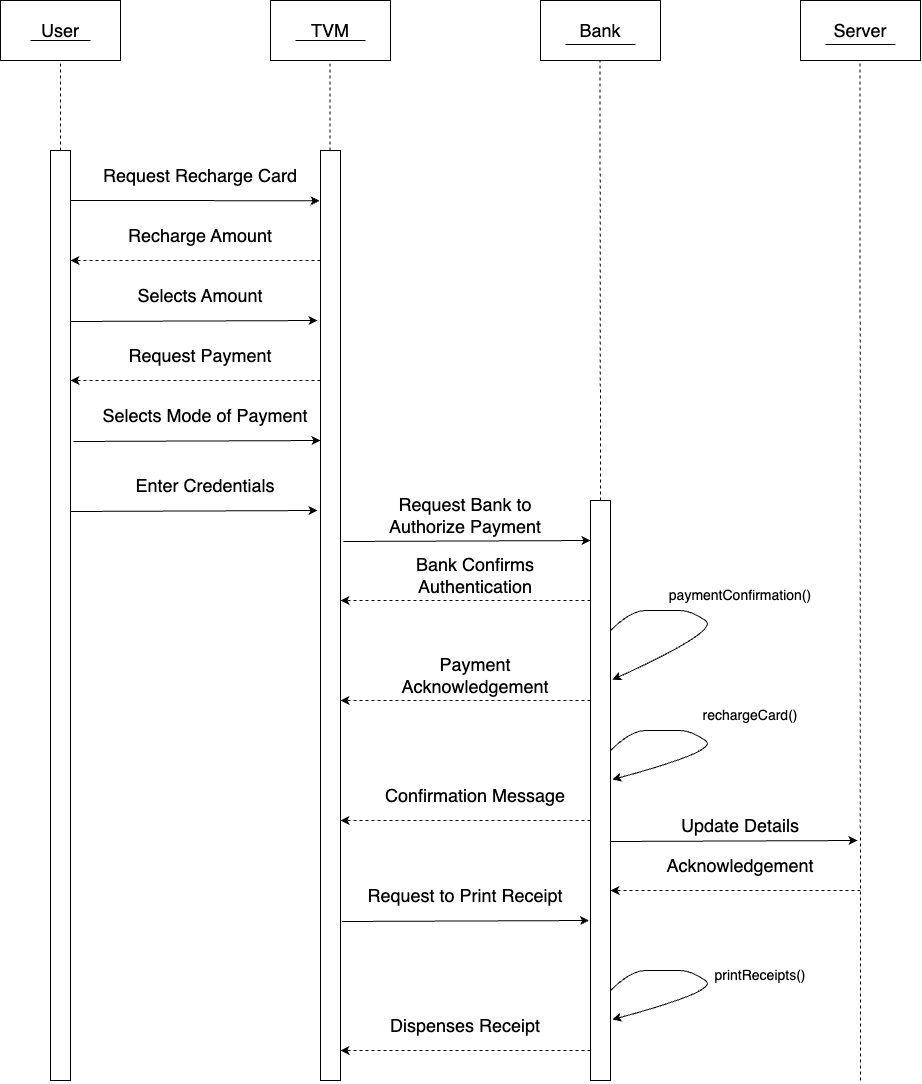

The diagram above was exported from draw.io. Its source (the exported page's mxGraphModel, read from the mxfile embedded in the PNG):
<mxGraphModel dx="2385" dy="1418" grid="1" gridSize="10" guides="1" tooltips="1" connect="1" arrows="1" fold="1" page="1" pageScale="1" pageWidth="850" pageHeight="1100" math="0" shadow="0">
  <root>
    <mxCell id="0" />
    <mxCell id="1" parent="0" />
    <mxCell id="m_yIS0kcz00EE0Y5XQm6-1" value="" style="rounded=0;whiteSpace=wrap;html=1;" vertex="1" parent="1">
      <mxGeometry x="140" y="90" width="120" height="60" as="geometry" />
    </mxCell>
    <mxCell id="m_yIS0kcz00EE0Y5XQm6-2" value="&lt;font style=&quot;font-size: 18px;&quot;&gt;User&lt;/font&gt;" style="text;html=1;strokeColor=none;fillColor=none;align=center;verticalAlign=middle;whiteSpace=wrap;rounded=0;" vertex="1" parent="1">
      <mxGeometry x="170" y="105" width="60" height="30" as="geometry" />
    </mxCell>
    <mxCell id="m_yIS0kcz00EE0Y5XQm6-3" value="" style="rounded=0;whiteSpace=wrap;html=1;" vertex="1" parent="1">
      <mxGeometry x="410" y="90" width="120" height="60" as="geometry" />
    </mxCell>
    <mxCell id="m_yIS0kcz00EE0Y5XQm6-4" value="&lt;font style=&quot;font-size: 18px;&quot;&gt;TVM&lt;/font&gt;" style="text;html=1;strokeColor=none;fillColor=none;align=center;verticalAlign=middle;whiteSpace=wrap;rounded=0;" vertex="1" parent="1">
      <mxGeometry x="440" y="105" width="60" height="30" as="geometry" />
    </mxCell>
    <mxCell id="m_yIS0kcz00EE0Y5XQm6-5" value="" style="rounded=0;whiteSpace=wrap;html=1;" vertex="1" parent="1">
      <mxGeometry x="680" y="90" width="120" height="60" as="geometry" />
    </mxCell>
    <mxCell id="m_yIS0kcz00EE0Y5XQm6-6" value="&lt;font style=&quot;font-size: 18px;&quot;&gt;Bank&lt;/font&gt;" style="text;html=1;strokeColor=none;fillColor=none;align=center;verticalAlign=middle;whiteSpace=wrap;rounded=0;" vertex="1" parent="1">
      <mxGeometry x="710" y="105" width="60" height="30" as="geometry" />
    </mxCell>
    <mxCell id="m_yIS0kcz00EE0Y5XQm6-7" value="" style="rounded=0;whiteSpace=wrap;html=1;" vertex="1" parent="1">
      <mxGeometry x="940" y="90" width="120" height="60" as="geometry" />
    </mxCell>
    <mxCell id="m_yIS0kcz00EE0Y5XQm6-8" value="&lt;font style=&quot;font-size: 18px;&quot;&gt;Server&lt;/font&gt;" style="text;html=1;strokeColor=none;fillColor=none;align=center;verticalAlign=middle;whiteSpace=wrap;rounded=0;" vertex="1" parent="1">
      <mxGeometry x="970" y="105" width="60" height="30" as="geometry" />
    </mxCell>
    <mxCell id="m_yIS0kcz00EE0Y5XQm6-9" value="" style="endArrow=none;dashed=1;html=1;rounded=0;" edge="1" parent="1">
      <mxGeometry width="50" height="50" relative="1" as="geometry">
        <mxPoint x="200" y="240" as="sourcePoint" />
        <mxPoint x="200" y="150" as="targetPoint" />
      </mxGeometry>
    </mxCell>
    <mxCell id="m_yIS0kcz00EE0Y5XQm6-10" value="" style="endArrow=none;dashed=1;html=1;rounded=0;" edge="1" parent="1">
      <mxGeometry width="50" height="50" relative="1" as="geometry">
        <mxPoint x="469.5" y="240" as="sourcePoint" />
        <mxPoint x="469.5" y="150" as="targetPoint" />
      </mxGeometry>
    </mxCell>
    <mxCell id="m_yIS0kcz00EE0Y5XQm6-11" value="" style="endArrow=none;dashed=1;html=1;rounded=0;exitX=0.5;exitY=0;exitDx=0;exitDy=0;" edge="1" parent="1" source="m_yIS0kcz00EE0Y5XQm6-16">
      <mxGeometry width="50" height="50" relative="1" as="geometry">
        <mxPoint x="739.5" y="240" as="sourcePoint" />
        <mxPoint x="739.5" y="150" as="targetPoint" />
      </mxGeometry>
    </mxCell>
    <mxCell id="m_yIS0kcz00EE0Y5XQm6-12" value="" style="endArrow=none;dashed=1;html=1;rounded=0;" edge="1" parent="1">
      <mxGeometry width="50" height="50" relative="1" as="geometry">
        <mxPoint x="1000" y="1170" as="sourcePoint" />
        <mxPoint x="999.5" y="150" as="targetPoint" />
      </mxGeometry>
    </mxCell>
    <mxCell id="m_yIS0kcz00EE0Y5XQm6-14" value="" style="rounded=0;whiteSpace=wrap;html=1;" vertex="1" parent="1">
      <mxGeometry x="190" y="240" width="20" height="930" as="geometry" />
    </mxCell>
    <mxCell id="m_yIS0kcz00EE0Y5XQm6-15" value="" style="rounded=0;whiteSpace=wrap;html=1;" vertex="1" parent="1">
      <mxGeometry x="460" y="240" width="20" height="930" as="geometry" />
    </mxCell>
    <mxCell id="m_yIS0kcz00EE0Y5XQm6-16" value="" style="rounded=0;whiteSpace=wrap;html=1;" vertex="1" parent="1">
      <mxGeometry x="730" y="590" width="20" height="580" as="geometry" />
    </mxCell>
    <mxCell id="m_yIS0kcz00EE0Y5XQm6-18" value="" style="endArrow=classic;html=1;rounded=0;entryX=-0.05;entryY=0.054;entryDx=0;entryDy=0;entryPerimeter=0;" edge="1" parent="1" target="m_yIS0kcz00EE0Y5XQm6-15">
      <mxGeometry width="50" height="50" relative="1" as="geometry">
        <mxPoint x="210" y="290" as="sourcePoint" />
        <mxPoint x="260" y="240" as="targetPoint" />
      </mxGeometry>
    </mxCell>
    <mxCell id="m_yIS0kcz00EE0Y5XQm6-19" value="" style="endArrow=classic;html=1;rounded=0;entryX=-0.15;entryY=0.06;entryDx=0;entryDy=0;entryPerimeter=0;" edge="1" parent="1">
      <mxGeometry width="50" height="50" relative="1" as="geometry">
        <mxPoint x="210" y="411" as="sourcePoint" />
        <mxPoint x="457" y="410" as="targetPoint" />
      </mxGeometry>
    </mxCell>
    <mxCell id="m_yIS0kcz00EE0Y5XQm6-20" value="" style="endArrow=classic;html=1;rounded=0;entryX=-0.15;entryY=0.06;entryDx=0;entryDy=0;entryPerimeter=0;" edge="1" parent="1">
      <mxGeometry width="50" height="50" relative="1" as="geometry">
        <mxPoint x="213" y="531" as="sourcePoint" />
        <mxPoint x="460" y="530" as="targetPoint" />
      </mxGeometry>
    </mxCell>
    <mxCell id="m_yIS0kcz00EE0Y5XQm6-22" value="&lt;font style=&quot;font-size: 18px;&quot;&gt;Request Recharge Card&lt;/font&gt;" style="text;html=1;strokeColor=none;fillColor=none;align=center;verticalAlign=middle;whiteSpace=wrap;rounded=0;" vertex="1" parent="1">
      <mxGeometry x="240" y="250" width="200" height="30" as="geometry" />
    </mxCell>
    <mxCell id="m_yIS0kcz00EE0Y5XQm6-23" value="" style="html=1;labelBackgroundColor=#ffffff;startArrow=none;startFill=0;startSize=6;endArrow=classic;endFill=1;endSize=6;jettySize=auto;orthogonalLoop=1;strokeWidth=1;dashed=1;fontSize=14;rounded=0;" edge="1" parent="1">
      <mxGeometry width="60" height="60" relative="1" as="geometry">
        <mxPoint x="460" y="350" as="sourcePoint" />
        <mxPoint x="210" y="350" as="targetPoint" />
      </mxGeometry>
    </mxCell>
    <mxCell id="m_yIS0kcz00EE0Y5XQm6-24" value="&lt;font style=&quot;font-size: 18px;&quot;&gt;Recharge Amount&lt;/font&gt;" style="text;html=1;strokeColor=none;fillColor=none;align=center;verticalAlign=middle;whiteSpace=wrap;rounded=0;" vertex="1" parent="1">
      <mxGeometry x="240" y="310" width="200" height="30" as="geometry" />
    </mxCell>
    <mxCell id="m_yIS0kcz00EE0Y5XQm6-25" value="&lt;font style=&quot;font-size: 18px;&quot;&gt;Selects Amount&lt;/font&gt;" style="text;html=1;strokeColor=none;fillColor=none;align=center;verticalAlign=middle;whiteSpace=wrap;rounded=0;" vertex="1" parent="1">
      <mxGeometry x="240" y="370" width="200" height="30" as="geometry" />
    </mxCell>
    <mxCell id="m_yIS0kcz00EE0Y5XQm6-26" value="" style="html=1;labelBackgroundColor=#ffffff;startArrow=none;startFill=0;startSize=6;endArrow=classic;endFill=1;endSize=6;jettySize=auto;orthogonalLoop=1;strokeWidth=1;dashed=1;fontSize=14;rounded=0;" edge="1" parent="1">
      <mxGeometry width="60" height="60" relative="1" as="geometry">
        <mxPoint x="460" y="470" as="sourcePoint" />
        <mxPoint x="210" y="470" as="targetPoint" />
      </mxGeometry>
    </mxCell>
    <mxCell id="m_yIS0kcz00EE0Y5XQm6-27" value="&lt;font style=&quot;font-size: 18px;&quot;&gt;Request Payment&lt;/font&gt;" style="text;html=1;strokeColor=none;fillColor=none;align=center;verticalAlign=middle;whiteSpace=wrap;rounded=0;" vertex="1" parent="1">
      <mxGeometry x="240" y="430" width="200" height="30" as="geometry" />
    </mxCell>
    <mxCell id="m_yIS0kcz00EE0Y5XQm6-28" value="&lt;font style=&quot;font-size: 18px;&quot;&gt;Selects Mode of Payment&lt;/font&gt;" style="text;html=1;strokeColor=none;fillColor=none;align=center;verticalAlign=middle;whiteSpace=wrap;rounded=0;" vertex="1" parent="1">
      <mxGeometry x="240" y="490" width="210" height="30" as="geometry" />
    </mxCell>
    <mxCell id="m_yIS0kcz00EE0Y5XQm6-29" value="" style="endArrow=classic;html=1;rounded=0;entryX=-0.15;entryY=0.06;entryDx=0;entryDy=0;entryPerimeter=0;" edge="1" parent="1">
      <mxGeometry width="50" height="50" relative="1" as="geometry">
        <mxPoint x="210" y="601" as="sourcePoint" />
        <mxPoint x="457" y="600" as="targetPoint" />
      </mxGeometry>
    </mxCell>
    <mxCell id="m_yIS0kcz00EE0Y5XQm6-30" value="&lt;font style=&quot;font-size: 18px;&quot;&gt;Enter Credentials&lt;/font&gt;" style="text;html=1;strokeColor=none;fillColor=none;align=center;verticalAlign=middle;whiteSpace=wrap;rounded=0;" vertex="1" parent="1">
      <mxGeometry x="240" y="560" width="210" height="30" as="geometry" />
    </mxCell>
    <mxCell id="m_yIS0kcz00EE0Y5XQm6-31" value="" style="endArrow=classic;html=1;rounded=0;entryX=-0.15;entryY=0.06;entryDx=0;entryDy=0;entryPerimeter=0;" edge="1" parent="1">
      <mxGeometry width="50" height="50" relative="1" as="geometry">
        <mxPoint x="483" y="631" as="sourcePoint" />
        <mxPoint x="730" y="630" as="targetPoint" />
      </mxGeometry>
    </mxCell>
    <mxCell id="m_yIS0kcz00EE0Y5XQm6-32" value="&lt;font style=&quot;font-size: 18px;&quot;&gt;Request Bank to Authorize Payment&lt;/font&gt;" style="text;html=1;strokeColor=none;fillColor=none;align=center;verticalAlign=middle;whiteSpace=wrap;rounded=0;" vertex="1" parent="1">
      <mxGeometry x="500" y="590" width="210" height="30" as="geometry" />
    </mxCell>
    <mxCell id="m_yIS0kcz00EE0Y5XQm6-33" value="" style="html=1;labelBackgroundColor=#ffffff;startArrow=none;startFill=0;startSize=6;endArrow=classic;endFill=1;endSize=6;jettySize=auto;orthogonalLoop=1;strokeWidth=1;dashed=1;fontSize=14;rounded=0;" edge="1" parent="1">
      <mxGeometry width="60" height="60" relative="1" as="geometry">
        <mxPoint x="730" y="690" as="sourcePoint" />
        <mxPoint x="480" y="690" as="targetPoint" />
      </mxGeometry>
    </mxCell>
    <mxCell id="m_yIS0kcz00EE0Y5XQm6-34" value="&lt;font style=&quot;font-size: 18px;&quot;&gt;Bank Confirms Authentication&lt;/font&gt;" style="text;html=1;strokeColor=none;fillColor=none;align=center;verticalAlign=middle;whiteSpace=wrap;rounded=0;" vertex="1" parent="1">
      <mxGeometry x="510" y="650" width="210" height="30" as="geometry" />
    </mxCell>
    <mxCell id="m_yIS0kcz00EE0Y5XQm6-36" value="&lt;font style=&quot;font-size: 14px;&quot;&gt;paymentConfirmation()&lt;/font&gt;" style="text;html=1;strokeColor=none;fillColor=none;align=center;verticalAlign=middle;whiteSpace=wrap;rounded=0;" vertex="1" parent="1">
      <mxGeometry x="840" y="680" width="80" height="10" as="geometry" />
    </mxCell>
    <mxCell id="m_yIS0kcz00EE0Y5XQm6-37" value="" style="curved=1;endArrow=classic;html=1;rounded=0;entryX=1.1;entryY=0.309;entryDx=0;entryDy=0;entryPerimeter=0;" edge="1" parent="1" target="m_yIS0kcz00EE0Y5XQm6-16">
      <mxGeometry width="50" height="50" relative="1" as="geometry">
        <mxPoint x="750" y="720" as="sourcePoint" />
        <mxPoint x="770" y="760" as="targetPoint" />
        <Array as="points">
          <mxPoint x="770" y="700" />
          <mxPoint x="800" y="700" />
          <mxPoint x="810" y="700" />
          <mxPoint x="830" y="700" />
          <mxPoint x="860" y="720" />
        </Array>
      </mxGeometry>
    </mxCell>
    <mxCell id="m_yIS0kcz00EE0Y5XQm6-38" value="" style="html=1;labelBackgroundColor=#ffffff;startArrow=none;startFill=0;startSize=6;endArrow=classic;endFill=1;endSize=6;jettySize=auto;orthogonalLoop=1;strokeWidth=1;dashed=1;fontSize=14;rounded=0;" edge="1" parent="1">
      <mxGeometry width="60" height="60" relative="1" as="geometry">
        <mxPoint x="730" y="790" as="sourcePoint" />
        <mxPoint x="480" y="790" as="targetPoint" />
      </mxGeometry>
    </mxCell>
    <mxCell id="m_yIS0kcz00EE0Y5XQm6-39" value="&lt;font style=&quot;font-size: 18px;&quot;&gt;Payment Acknowledgement&lt;/font&gt;" style="text;html=1;strokeColor=none;fillColor=none;align=center;verticalAlign=middle;whiteSpace=wrap;rounded=0;" vertex="1" parent="1">
      <mxGeometry x="510" y="750" width="210" height="30" as="geometry" />
    </mxCell>
    <mxCell id="m_yIS0kcz00EE0Y5XQm6-40" value="" style="curved=1;endArrow=classic;html=1;rounded=0;entryX=1.1;entryY=0.629;entryDx=0;entryDy=0;entryPerimeter=0;" edge="1" parent="1">
      <mxGeometry width="50" height="50" relative="1" as="geometry">
        <mxPoint x="750" y="840" as="sourcePoint" />
        <mxPoint x="752" y="869" as="targetPoint" />
        <Array as="points">
          <mxPoint x="770" y="820" />
          <mxPoint x="800" y="820" />
          <mxPoint x="810" y="820" />
          <mxPoint x="830" y="820" />
          <mxPoint x="860" y="840" />
        </Array>
      </mxGeometry>
    </mxCell>
    <mxCell id="m_yIS0kcz00EE0Y5XQm6-41" value="&lt;font style=&quot;font-size: 14px;&quot;&gt;rechargeCard()&lt;/font&gt;" style="text;html=1;strokeColor=none;fillColor=none;align=center;verticalAlign=middle;whiteSpace=wrap;rounded=0;" vertex="1" parent="1">
      <mxGeometry x="850" y="800" width="80" height="10" as="geometry" />
    </mxCell>
    <mxCell id="m_yIS0kcz00EE0Y5XQm6-42" value="" style="html=1;labelBackgroundColor=#ffffff;startArrow=none;startFill=0;startSize=6;endArrow=classic;endFill=1;endSize=6;jettySize=auto;orthogonalLoop=1;strokeWidth=1;dashed=1;fontSize=14;rounded=0;" edge="1" parent="1">
      <mxGeometry width="60" height="60" relative="1" as="geometry">
        <mxPoint x="730" y="910" as="sourcePoint" />
        <mxPoint x="480" y="910" as="targetPoint" />
      </mxGeometry>
    </mxCell>
    <mxCell id="m_yIS0kcz00EE0Y5XQm6-43" value="&lt;font style=&quot;font-size: 18px;&quot;&gt;Confirmation Message&lt;/font&gt;" style="text;html=1;strokeColor=none;fillColor=none;align=center;verticalAlign=middle;whiteSpace=wrap;rounded=0;" vertex="1" parent="1">
      <mxGeometry x="510" y="870" width="210" height="30" as="geometry" />
    </mxCell>
    <mxCell id="m_yIS0kcz00EE0Y5XQm6-44" value="" style="endArrow=classic;html=1;rounded=0;entryX=-0.15;entryY=0.06;entryDx=0;entryDy=0;entryPerimeter=0;" edge="1" parent="1">
      <mxGeometry width="50" height="50" relative="1" as="geometry">
        <mxPoint x="750" y="931" as="sourcePoint" />
        <mxPoint x="997" y="930" as="targetPoint" />
      </mxGeometry>
    </mxCell>
    <mxCell id="m_yIS0kcz00EE0Y5XQm6-48" value="&lt;font style=&quot;font-size: 18px;&quot;&gt;Acknowledgement&lt;/font&gt;" style="text;html=1;strokeColor=none;fillColor=none;align=center;verticalAlign=middle;whiteSpace=wrap;rounded=0;" vertex="1" parent="1">
      <mxGeometry x="775" y="940" width="210" height="30" as="geometry" />
    </mxCell>
    <mxCell id="m_yIS0kcz00EE0Y5XQm6-49" value="&lt;font style=&quot;font-size: 18px;&quot;&gt;Update Details&lt;/font&gt;" style="text;html=1;strokeColor=none;fillColor=none;align=center;verticalAlign=middle;whiteSpace=wrap;rounded=0;" vertex="1" parent="1">
      <mxGeometry x="775" y="900" width="210" height="30" as="geometry" />
    </mxCell>
    <mxCell id="m_yIS0kcz00EE0Y5XQm6-50" value="" style="html=1;labelBackgroundColor=#ffffff;startArrow=none;startFill=0;startSize=6;endArrow=classic;endFill=1;endSize=6;jettySize=auto;orthogonalLoop=1;strokeWidth=1;dashed=1;fontSize=14;rounded=0;" edge="1" parent="1">
      <mxGeometry width="60" height="60" relative="1" as="geometry">
        <mxPoint x="1000" y="980" as="sourcePoint" />
        <mxPoint x="750" y="980" as="targetPoint" />
      </mxGeometry>
    </mxCell>
    <mxCell id="m_yIS0kcz00EE0Y5XQm6-51" value="" style="endArrow=classic;html=1;rounded=0;entryX=-0.15;entryY=0.06;entryDx=0;entryDy=0;entryPerimeter=0;" edge="1" parent="1">
      <mxGeometry width="50" height="50" relative="1" as="geometry">
        <mxPoint x="481.5" y="1011" as="sourcePoint" />
        <mxPoint x="728.5" y="1010" as="targetPoint" />
      </mxGeometry>
    </mxCell>
    <mxCell id="m_yIS0kcz00EE0Y5XQm6-52" value="&lt;font style=&quot;font-size: 18px;&quot;&gt;Request to Print Receipt&lt;/font&gt;" style="text;html=1;strokeColor=none;fillColor=none;align=center;verticalAlign=middle;whiteSpace=wrap;rounded=0;" vertex="1" parent="1">
      <mxGeometry x="500" y="970" width="210" height="30" as="geometry" />
    </mxCell>
    <mxCell id="m_yIS0kcz00EE0Y5XQm6-54" value="&lt;font style=&quot;font-size: 18px;&quot;&gt;Dispenses Receipt&lt;/font&gt;" style="text;html=1;strokeColor=none;fillColor=none;align=center;verticalAlign=middle;whiteSpace=wrap;rounded=0;" vertex="1" parent="1">
      <mxGeometry x="500" y="1100" width="210" height="30" as="geometry" />
    </mxCell>
    <mxCell id="m_yIS0kcz00EE0Y5XQm6-55" value="" style="html=1;labelBackgroundColor=#ffffff;startArrow=none;startFill=0;startSize=6;endArrow=classic;endFill=1;endSize=6;jettySize=auto;orthogonalLoop=1;strokeWidth=1;dashed=1;fontSize=14;rounded=0;" edge="1" parent="1">
      <mxGeometry width="60" height="60" relative="1" as="geometry">
        <mxPoint x="730" y="1140" as="sourcePoint" />
        <mxPoint x="480" y="1140" as="targetPoint" />
      </mxGeometry>
    </mxCell>
    <mxCell id="m_yIS0kcz00EE0Y5XQm6-56" value="" style="curved=1;endArrow=classic;html=1;rounded=0;entryX=1.1;entryY=0.629;entryDx=0;entryDy=0;entryPerimeter=0;" edge="1" parent="1">
      <mxGeometry width="50" height="50" relative="1" as="geometry">
        <mxPoint x="750" y="1080" as="sourcePoint" />
        <mxPoint x="752" y="1109" as="targetPoint" />
        <Array as="points">
          <mxPoint x="770" y="1060" />
          <mxPoint x="800" y="1060" />
          <mxPoint x="810" y="1060" />
          <mxPoint x="830" y="1060" />
          <mxPoint x="860" y="1080" />
        </Array>
      </mxGeometry>
    </mxCell>
    <mxCell id="m_yIS0kcz00EE0Y5XQm6-57" value="&lt;font style=&quot;font-size: 14px;&quot;&gt;printReceipts()&lt;/font&gt;" style="text;html=1;strokeColor=none;fillColor=none;align=center;verticalAlign=middle;whiteSpace=wrap;rounded=0;" vertex="1" parent="1">
      <mxGeometry x="860" y="1060" width="80" height="10" as="geometry" />
    </mxCell>
    <mxCell id="m_yIS0kcz00EE0Y5XQm6-58" value="" style="endArrow=none;html=1;rounded=0;" edge="1" parent="1">
      <mxGeometry width="50" height="50" relative="1" as="geometry">
        <mxPoint x="170" y="130" as="sourcePoint" />
        <mxPoint x="230" y="130" as="targetPoint" />
      </mxGeometry>
    </mxCell>
    <mxCell id="m_yIS0kcz00EE0Y5XQm6-59" value="" style="endArrow=none;html=1;rounded=0;entryX=1;entryY=1;entryDx=0;entryDy=0;" edge="1" parent="1">
      <mxGeometry width="50" height="50" relative="1" as="geometry">
        <mxPoint x="435" y="130" as="sourcePoint" />
        <mxPoint x="505" y="130" as="targetPoint" />
      </mxGeometry>
    </mxCell>
    <mxCell id="m_yIS0kcz00EE0Y5XQm6-60" value="" style="endArrow=none;html=1;rounded=0;entryX=1;entryY=1;entryDx=0;entryDy=0;" edge="1" parent="1">
      <mxGeometry width="50" height="50" relative="1" as="geometry">
        <mxPoint x="705" y="134" as="sourcePoint" />
        <mxPoint x="775" y="134" as="targetPoint" />
      </mxGeometry>
    </mxCell>
    <mxCell id="m_yIS0kcz00EE0Y5XQm6-61" value="" style="endArrow=none;html=1;rounded=0;entryX=1;entryY=1;entryDx=0;entryDy=0;" edge="1" parent="1">
      <mxGeometry width="50" height="50" relative="1" as="geometry">
        <mxPoint x="965" y="134" as="sourcePoint" />
        <mxPoint x="1035" y="134" as="targetPoint" />
      </mxGeometry>
    </mxCell>
  </root>
</mxGraphModel>